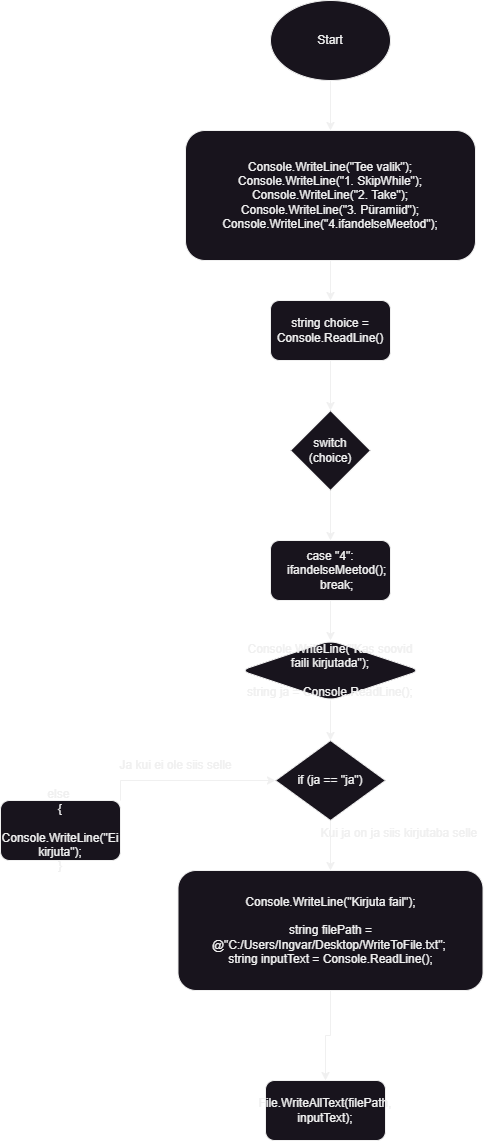

The diagram above was exported from draw.io. Its source (the exported page's mxGraphModel, read from the mxfile embedded in the PNG):
<mxGraphModel dx="1032" dy="1198" grid="1" gridSize="10" guides="1" tooltips="1" connect="1" arrows="1" fold="1" page="1" pageScale="1" pageWidth="827" pageHeight="1169" math="0" shadow="0">
  <root>
    <mxCell id="0" />
    <mxCell id="1" parent="0" />
    <mxCell id="pa1cBm_pn__rGY2LTGX_-4" value="" style="edgeStyle=orthogonalEdgeStyle;rounded=0;orthogonalLoop=1;jettySize=auto;html=1;" edge="1" parent="1" source="pa1cBm_pn__rGY2LTGX_-1" target="pa1cBm_pn__rGY2LTGX_-2">
      <mxGeometry relative="1" as="geometry" />
    </mxCell>
    <mxCell id="pa1cBm_pn__rGY2LTGX_-1" value="Start" style="ellipse;whiteSpace=wrap;html=1;" vertex="1" parent="1">
      <mxGeometry x="370" y="70" width="120" height="80" as="geometry" />
    </mxCell>
    <mxCell id="pa1cBm_pn__rGY2LTGX_-5" value="" style="edgeStyle=orthogonalEdgeStyle;rounded=0;orthogonalLoop=1;jettySize=auto;html=1;" edge="1" parent="1" source="pa1cBm_pn__rGY2LTGX_-2" target="pa1cBm_pn__rGY2LTGX_-3">
      <mxGeometry relative="1" as="geometry" />
    </mxCell>
    <mxCell id="pa1cBm_pn__rGY2LTGX_-2" value="&lt;div&gt;Console.WriteLine(&quot;Tee valik&quot;);&lt;/div&gt;&lt;div&gt;Console.WriteLine(&quot;1. SkipWhile&quot;);&lt;/div&gt;&lt;div&gt;Console.WriteLine(&quot;2. Take&quot;);&lt;/div&gt;&lt;div&gt;Console.WriteLine(&quot;3. Püramiid&quot;);&lt;/div&gt;&lt;div&gt;Console.WriteLine(&quot;4.ifandelseMeetod&quot;);&lt;/div&gt;" style="rounded=1;whiteSpace=wrap;html=1;" vertex="1" parent="1">
      <mxGeometry x="285" y="200" width="290" height="130" as="geometry" />
    </mxCell>
    <mxCell id="pa1cBm_pn__rGY2LTGX_-7" value="" style="edgeStyle=orthogonalEdgeStyle;rounded=0;orthogonalLoop=1;jettySize=auto;html=1;" edge="1" parent="1" source="pa1cBm_pn__rGY2LTGX_-3" target="pa1cBm_pn__rGY2LTGX_-6">
      <mxGeometry relative="1" as="geometry" />
    </mxCell>
    <mxCell id="pa1cBm_pn__rGY2LTGX_-3" value="string choice = Console.ReadLine()" style="rounded=1;whiteSpace=wrap;html=1;" vertex="1" parent="1">
      <mxGeometry x="370" y="370" width="120" height="60" as="geometry" />
    </mxCell>
    <mxCell id="pa1cBm_pn__rGY2LTGX_-9" value="" style="edgeStyle=orthogonalEdgeStyle;rounded=0;orthogonalLoop=1;jettySize=auto;html=1;" edge="1" parent="1" source="pa1cBm_pn__rGY2LTGX_-6" target="pa1cBm_pn__rGY2LTGX_-8">
      <mxGeometry relative="1" as="geometry" />
    </mxCell>
    <mxCell id="pa1cBm_pn__rGY2LTGX_-6" value="switch (choice)" style="rhombus;whiteSpace=wrap;html=1;" vertex="1" parent="1">
      <mxGeometry x="390" y="480" width="80" height="80" as="geometry" />
    </mxCell>
    <mxCell id="pa1cBm_pn__rGY2LTGX_-11" value="" style="edgeStyle=orthogonalEdgeStyle;rounded=0;orthogonalLoop=1;jettySize=auto;html=1;" edge="1" parent="1" source="pa1cBm_pn__rGY2LTGX_-8" target="pa1cBm_pn__rGY2LTGX_-10">
      <mxGeometry relative="1" as="geometry" />
    </mxCell>
    <mxCell id="pa1cBm_pn__rGY2LTGX_-8" value="&lt;div&gt;case &quot;4&quot;:&lt;/div&gt;&lt;div&gt;&amp;nbsp; &amp;nbsp; ifandelseMeetod();&lt;/div&gt;&lt;div&gt;&amp;nbsp; &amp;nbsp; break;&lt;/div&gt;" style="rounded=1;whiteSpace=wrap;html=1;" vertex="1" parent="1">
      <mxGeometry x="370" y="610" width="120" height="60" as="geometry" />
    </mxCell>
    <mxCell id="pa1cBm_pn__rGY2LTGX_-13" value="" style="edgeStyle=orthogonalEdgeStyle;rounded=0;orthogonalLoop=1;jettySize=auto;html=1;" edge="1" parent="1" source="pa1cBm_pn__rGY2LTGX_-10" target="pa1cBm_pn__rGY2LTGX_-12">
      <mxGeometry relative="1" as="geometry" />
    </mxCell>
    <mxCell id="pa1cBm_pn__rGY2LTGX_-10" value="&lt;div&gt;Console.WriteLine(&quot;Kas soovid faili kirjutada&quot;);&lt;/div&gt;&lt;div&gt;&lt;br&gt;&lt;/div&gt;&lt;div&gt;string ja = Console.ReadLine();&lt;/div&gt;" style="rounded=1;whiteSpace=wrap;html=1;shape=rhombus;perimeter=rhombusPerimeter;" vertex="1" parent="1">
      <mxGeometry x="340" y="710" width="180" height="60" as="geometry" />
    </mxCell>
    <mxCell id="pa1cBm_pn__rGY2LTGX_-15" value="" style="edgeStyle=orthogonalEdgeStyle;rounded=0;orthogonalLoop=1;jettySize=auto;html=1;" edge="1" parent="1" source="pa1cBm_pn__rGY2LTGX_-12" target="pa1cBm_pn__rGY2LTGX_-14">
      <mxGeometry relative="1" as="geometry" />
    </mxCell>
    <mxCell id="pa1cBm_pn__rGY2LTGX_-12" value="if (ja == &quot;ja&quot;)" style="rhombus;whiteSpace=wrap;html=1;" vertex="1" parent="1">
      <mxGeometry x="375" y="810" width="110" height="80" as="geometry" />
    </mxCell>
    <mxCell id="pa1cBm_pn__rGY2LTGX_-17" value="" style="edgeStyle=orthogonalEdgeStyle;rounded=0;orthogonalLoop=1;jettySize=auto;html=1;" edge="1" parent="1" source="pa1cBm_pn__rGY2LTGX_-14" target="pa1cBm_pn__rGY2LTGX_-16">
      <mxGeometry relative="1" as="geometry" />
    </mxCell>
    <mxCell id="pa1cBm_pn__rGY2LTGX_-14" value="&lt;div&gt;Console.WriteLine(&quot;Kirjuta fail&quot;);&lt;/div&gt;&lt;div&gt;&lt;br&gt;&lt;/div&gt;&lt;div&gt;string filePath = @&quot;C:/Users/Ingvar/Desktop/WriteToFile.txt&quot;;&amp;nbsp;&lt;/div&gt;&lt;div&gt;string inputText = Console.ReadLine();&lt;/div&gt;" style="rounded=1;whiteSpace=wrap;html=1;" vertex="1" parent="1">
      <mxGeometry x="277.5" y="940" width="305" height="120" as="geometry" />
    </mxCell>
    <mxCell id="pa1cBm_pn__rGY2LTGX_-16" value="File.WriteAllText(filePath, inputText);" style="rounded=1;whiteSpace=wrap;html=1;" vertex="1" parent="1">
      <mxGeometry x="365" y="1150" width="120" height="60" as="geometry" />
    </mxCell>
    <mxCell id="pa1cBm_pn__rGY2LTGX_-18" value="Ja kui ei ole siis selle" style="text;html=1;align=center;verticalAlign=middle;resizable=0;points=[];autosize=1;strokeColor=none;fillColor=none;" vertex="1" parent="1">
      <mxGeometry x="205" y="820" width="140" height="30" as="geometry" />
    </mxCell>
    <mxCell id="pa1cBm_pn__rGY2LTGX_-21" style="edgeStyle=orthogonalEdgeStyle;rounded=0;orthogonalLoop=1;jettySize=auto;html=1;exitX=1;exitY=0;exitDx=0;exitDy=0;entryX=0;entryY=0.5;entryDx=0;entryDy=0;" edge="1" parent="1" source="pa1cBm_pn__rGY2LTGX_-20" target="pa1cBm_pn__rGY2LTGX_-12">
      <mxGeometry relative="1" as="geometry" />
    </mxCell>
    <mxCell id="pa1cBm_pn__rGY2LTGX_-20" value="&lt;div&gt;else&amp;nbsp;&lt;/div&gt;&lt;div&gt;{&lt;/div&gt;&lt;div&gt;&amp;nbsp; &amp;nbsp; Console.WriteLine(&quot;Ei kirjuta&quot;);&lt;/div&gt;&lt;div&gt;}&lt;/div&gt;" style="rounded=1;whiteSpace=wrap;html=1;" vertex="1" parent="1">
      <mxGeometry x="100" y="870" width="120" height="60" as="geometry" />
    </mxCell>
    <mxCell id="pa1cBm_pn__rGY2LTGX_-22" value="Kui ja on ja siis kirjutaba selle&amp;nbsp;" style="text;html=1;align=center;verticalAlign=middle;resizable=0;points=[];autosize=1;strokeColor=none;fillColor=none;" vertex="1" parent="1">
      <mxGeometry x="410" y="888" width="180" height="30" as="geometry" />
    </mxCell>
  </root>
</mxGraphModel>